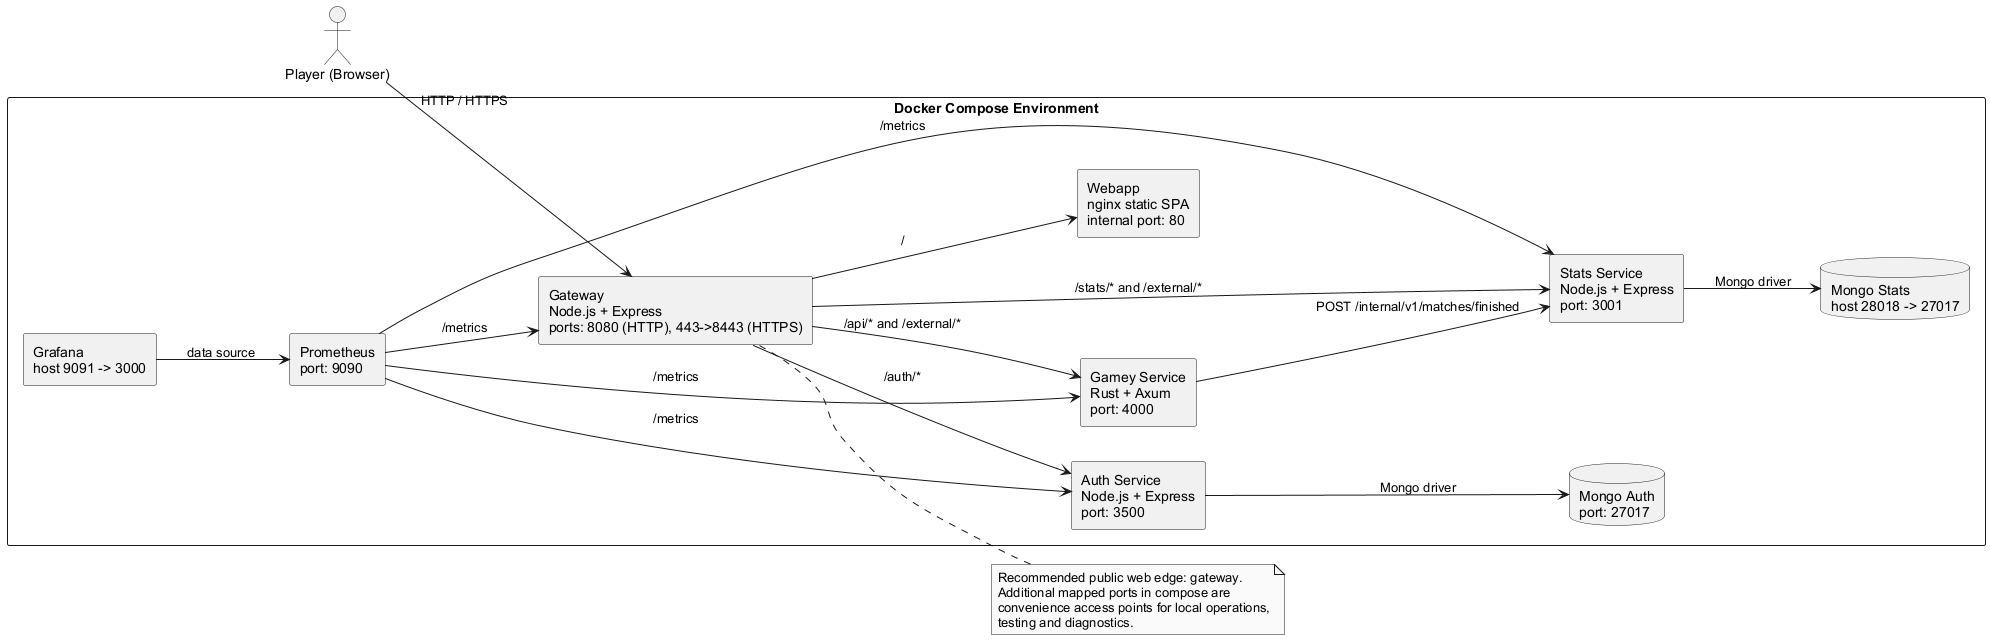

The diagram above was rendered by PlantUML. Its source (embedded in the PNG):
@startuml
left to right direction
skinparam shadowing false
skinparam monochrome true
skinparam defaultFontName Arial

actor "Player (Browser)" as Player

rectangle "Docker Compose Environment" {
  rectangle "Gateway\nNode.js + Express\nports: 8080 (HTTP), 443->8443 (HTTPS)" as Gateway
  rectangle "Webapp\nnginx static SPA\ninternal port: 80" as Webapp
  rectangle "Auth Service\nNode.js + Express\nport: 3500" as Auth
  rectangle "Gamey Service\nRust + Axum\nport: 4000" as Gamey
  rectangle "Stats Service\nNode.js + Express\nport: 3001" as Stats

  database "Mongo Auth\nport: 27017" as MongoAuth
  database "Mongo Stats\nhost 28018 -> 27017" as MongoStats

  rectangle "Prometheus\nport: 9090" as Prometheus
  rectangle "Grafana\nhost 9091 -> 3000" as Grafana
}

Player --> Gateway : HTTP / HTTPS
Gateway --> Webapp : /
Gateway --> Auth : /auth/*
Gateway --> Gamey : /api/* and /external/*
Gateway --> Stats : /stats/* and /external/*

Auth --> MongoAuth : Mongo driver
Stats --> MongoStats : Mongo driver
Gamey --> Stats : POST /internal/v1/matches/finished

Prometheus --> Gateway : /metrics
Prometheus --> Auth : /metrics
Prometheus --> Stats : /metrics
Prometheus --> Gamey : /metrics
Grafana --> Prometheus : data source

note right of Gateway
  Recommended public web edge: gateway.
  Additional mapped ports in compose are
  convenience access points for local operations,
  testing and diagnostics.
end note
@enduml